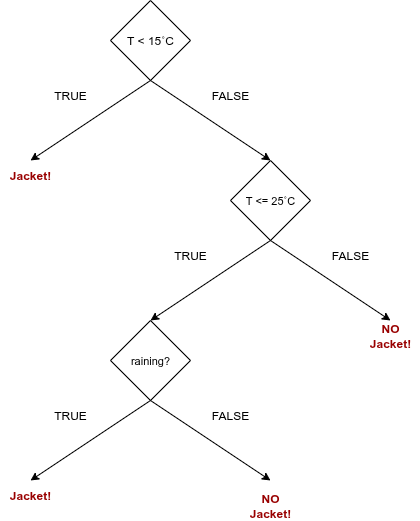

The diagram above was exported from draw.io. Its source (the exported page's mxGraphModel, read from the mxfile embedded in the PNG):
<mxGraphModel dx="1218" dy="1191" grid="1" gridSize="10" guides="1" tooltips="1" connect="1" arrows="1" fold="1" page="1" pageScale="1" pageWidth="850" pageHeight="1100" math="0" shadow="0">
  <root>
    <mxCell id="0" />
    <mxCell id="1" parent="0" />
    <mxCell id="cRvbi2U66ZXkp88XzQVT-1" value="" style="rhombus;whiteSpace=wrap;html=1;" vertex="1" parent="1">
      <mxGeometry x="360" y="80" width="80" height="80" as="geometry" />
    </mxCell>
    <mxCell id="cRvbi2U66ZXkp88XzQVT-2" value="&lt;font&gt;T &amp;lt; 15˚C&lt;/font&gt;" style="text;html=1;align=center;verticalAlign=middle;whiteSpace=wrap;rounded=0;fontSize=12;" vertex="1" parent="1">
      <mxGeometry x="350" y="100" width="100" height="40" as="geometry" />
    </mxCell>
    <mxCell id="cRvbi2U66ZXkp88XzQVT-3" value="" style="endArrow=classic;html=1;rounded=0;exitX=0.5;exitY=1;exitDx=0;exitDy=0;" edge="1" parent="1" source="cRvbi2U66ZXkp88XzQVT-1">
      <mxGeometry width="50" height="50" relative="1" as="geometry">
        <mxPoint x="400" y="620" as="sourcePoint" />
        <mxPoint x="280" y="240" as="targetPoint" />
      </mxGeometry>
    </mxCell>
    <mxCell id="cRvbi2U66ZXkp88XzQVT-4" value="" style="endArrow=classic;html=1;rounded=0;exitX=0.5;exitY=1;exitDx=0;exitDy=0;" edge="1" parent="1" source="cRvbi2U66ZXkp88XzQVT-1">
      <mxGeometry width="50" height="50" relative="1" as="geometry">
        <mxPoint x="570" y="210" as="sourcePoint" />
        <mxPoint x="520" y="240" as="targetPoint" />
      </mxGeometry>
    </mxCell>
    <mxCell id="cRvbi2U66ZXkp88XzQVT-5" value="TRUE" style="text;html=1;align=center;verticalAlign=middle;whiteSpace=wrap;rounded=0;" vertex="1" parent="1">
      <mxGeometry x="290" y="160" width="60" height="30" as="geometry" />
    </mxCell>
    <mxCell id="cRvbi2U66ZXkp88XzQVT-6" value="FALSE" style="text;html=1;align=center;verticalAlign=middle;whiteSpace=wrap;rounded=0;" vertex="1" parent="1">
      <mxGeometry x="450" y="160" width="60" height="30" as="geometry" />
    </mxCell>
    <mxCell id="cRvbi2U66ZXkp88XzQVT-8" value="" style="rhombus;whiteSpace=wrap;html=1;" vertex="1" parent="1">
      <mxGeometry x="480" y="240" width="80" height="80" as="geometry" />
    </mxCell>
    <mxCell id="cRvbi2U66ZXkp88XzQVT-9" value="" style="endArrow=classic;html=1;rounded=0;exitX=0.5;exitY=1;exitDx=0;exitDy=0;" edge="1" parent="1">
      <mxGeometry width="50" height="50" relative="1" as="geometry">
        <mxPoint x="520" y="320" as="sourcePoint" />
        <mxPoint x="400" y="400" as="targetPoint" />
      </mxGeometry>
    </mxCell>
    <mxCell id="cRvbi2U66ZXkp88XzQVT-10" value="" style="endArrow=classic;html=1;rounded=0;exitX=0.5;exitY=1;exitDx=0;exitDy=0;" edge="1" parent="1">
      <mxGeometry width="50" height="50" relative="1" as="geometry">
        <mxPoint x="520" y="320" as="sourcePoint" />
        <mxPoint x="640" y="400" as="targetPoint" />
      </mxGeometry>
    </mxCell>
    <mxCell id="cRvbi2U66ZXkp88XzQVT-11" value="TRUE" style="text;html=1;align=center;verticalAlign=middle;whiteSpace=wrap;rounded=0;" vertex="1" parent="1">
      <mxGeometry x="410" y="320" width="60" height="30" as="geometry" />
    </mxCell>
    <mxCell id="cRvbi2U66ZXkp88XzQVT-12" value="FALSE" style="text;html=1;align=center;verticalAlign=middle;whiteSpace=wrap;rounded=0;" vertex="1" parent="1">
      <mxGeometry x="570" y="320" width="60" height="30" as="geometry" />
    </mxCell>
    <mxCell id="cRvbi2U66ZXkp88XzQVT-13" value="&lt;font&gt;T &amp;lt;= 25˚C&lt;/font&gt;" style="text;html=1;align=center;verticalAlign=middle;whiteSpace=wrap;rounded=0;fontSize=11;" vertex="1" parent="1">
      <mxGeometry x="470" y="260" width="100" height="40" as="geometry" />
    </mxCell>
    <mxCell id="cRvbi2U66ZXkp88XzQVT-15" value="Jacket!" style="text;html=1;align=center;verticalAlign=middle;whiteSpace=wrap;rounded=0;fontColor=#990000;fontStyle=1" vertex="1" parent="1">
      <mxGeometry x="250" y="240" width="60" height="30" as="geometry" />
    </mxCell>
    <mxCell id="cRvbi2U66ZXkp88XzQVT-16" value="NO Jacket!" style="text;html=1;align=center;verticalAlign=middle;whiteSpace=wrap;rounded=0;fontColor=#990000;fontStyle=1" vertex="1" parent="1">
      <mxGeometry x="610" y="400" width="60" height="30" as="geometry" />
    </mxCell>
    <mxCell id="cRvbi2U66ZXkp88XzQVT-17" value="" style="rhombus;whiteSpace=wrap;html=1;" vertex="1" parent="1">
      <mxGeometry x="360" y="400" width="80" height="80" as="geometry" />
    </mxCell>
    <mxCell id="cRvbi2U66ZXkp88XzQVT-18" value="" style="endArrow=classic;html=1;rounded=0;exitX=0.5;exitY=1;exitDx=0;exitDy=0;" edge="1" parent="1">
      <mxGeometry width="50" height="50" relative="1" as="geometry">
        <mxPoint x="400" y="480" as="sourcePoint" />
        <mxPoint x="280" y="560" as="targetPoint" />
      </mxGeometry>
    </mxCell>
    <mxCell id="cRvbi2U66ZXkp88XzQVT-19" value="" style="endArrow=classic;html=1;rounded=0;exitX=0.5;exitY=1;exitDx=0;exitDy=0;" edge="1" parent="1">
      <mxGeometry width="50" height="50" relative="1" as="geometry">
        <mxPoint x="400" y="480" as="sourcePoint" />
        <mxPoint x="520" y="560" as="targetPoint" />
      </mxGeometry>
    </mxCell>
    <mxCell id="cRvbi2U66ZXkp88XzQVT-20" value="TRUE" style="text;html=1;align=center;verticalAlign=middle;whiteSpace=wrap;rounded=0;" vertex="1" parent="1">
      <mxGeometry x="290" y="480" width="60" height="30" as="geometry" />
    </mxCell>
    <mxCell id="cRvbi2U66ZXkp88XzQVT-21" value="FALSE" style="text;html=1;align=center;verticalAlign=middle;whiteSpace=wrap;rounded=0;" vertex="1" parent="1">
      <mxGeometry x="450" y="480" width="60" height="30" as="geometry" />
    </mxCell>
    <mxCell id="cRvbi2U66ZXkp88XzQVT-22" value="&lt;font&gt;raining?&lt;/font&gt;" style="text;html=1;align=center;verticalAlign=middle;whiteSpace=wrap;rounded=0;fontSize=11;" vertex="1" parent="1">
      <mxGeometry x="350" y="420" width="100" height="40" as="geometry" />
    </mxCell>
    <mxCell id="cRvbi2U66ZXkp88XzQVT-23" value="Jacket!" style="text;html=1;align=center;verticalAlign=middle;whiteSpace=wrap;rounded=0;fontColor=#990000;fontStyle=1" vertex="1" parent="1">
      <mxGeometry x="250" y="560" width="60" height="30" as="geometry" />
    </mxCell>
    <mxCell id="cRvbi2U66ZXkp88XzQVT-24" value="NO Jacket!" style="text;html=1;align=center;verticalAlign=middle;whiteSpace=wrap;rounded=0;fontColor=#990000;fontStyle=1" vertex="1" parent="1">
      <mxGeometry x="490" y="570" width="60" height="30" as="geometry" />
    </mxCell>
  </root>
</mxGraphModel>